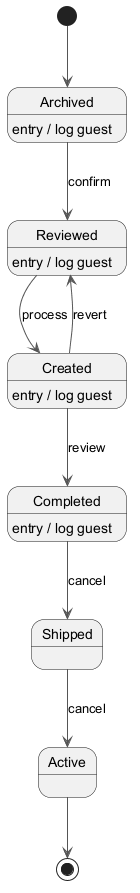

The diagram above was rendered by PlantUML. Its source (embedded in the PNG):
@startuml
skinparam ArrowColor #555555
[*] --> Archived
Archived --> Reviewed : confirm
Archived : entry / log guest
Reviewed --> Created : process
Reviewed : entry / log guest
Created --> Completed : review
Created : entry / log guest
Completed --> Shipped : cancel
Completed : entry / log guest
Shipped --> Active : cancel
Created --> Reviewed : revert
Active --> [*]
@enduml